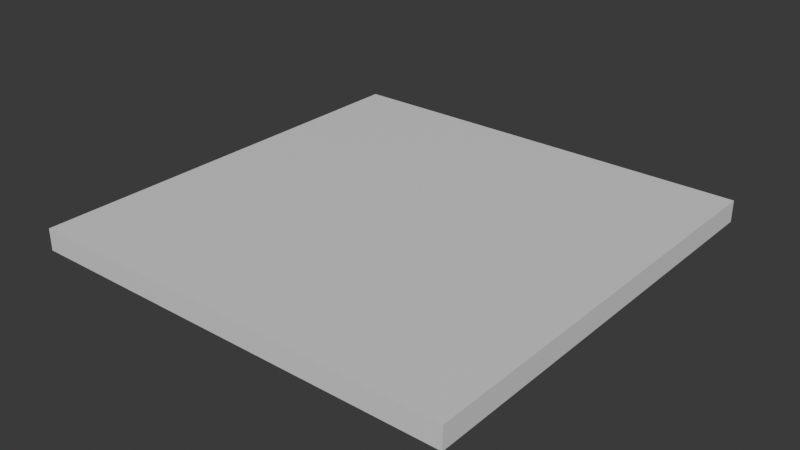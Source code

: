 # Source: chessboard.blend  (saved by Blender 5.3.31; exported with 4.5.12 LTS)
import bpy
from mathutils import Matrix  # noqa: F401  (used for matrix-valued properties, if any)

bpy.ops.wm.read_factory_settings(use_empty=True)
scene = bpy.context.scene
scene.name = 'Scene'

# ---- materials (node trees are filled in below, after node groups)
mat_blockout_grey = bpy.data.materials.new('Blockout grey')
mat_blockout_grey.diffuse_color = (0.68, 0.68, 0.68, 1.0)
mat_blockout_grey.roughness = 1.0

# ---- material node trees
mat_blockout_grey.use_nodes = True; mat_blockout_grey.node_tree.nodes.clear()
_N = mat_blockout_grey.node_tree.nodes; _L = mat_blockout_grey.node_tree.links
n0 = _N.new('ShaderNodeBsdfPrincipled'); n0.name = 'Principled BSDF'; n0.location = (-200, 100)
n0.inputs[10].default_value = 0.005
n1 = _N.new('ShaderNodeOutputMaterial'); n1.name = 'Material Output'; n1.location = (200, 100)
_L.new(n0.outputs[0], n1.inputs[0])
n1.is_active_output = True

# ---- world
world_neutral = bpy.data.worlds.new('Neutral'); scene.world = world_neutral
world_neutral.use_nodes = True; world_neutral.node_tree.nodes.clear()
_N = world_neutral.node_tree.nodes; _L = world_neutral.node_tree.links
n0 = _N.new('ShaderNodeBackground'); n0.name = 'Background'; n0.location = (-200, 100)
n0.inputs[0].default_value = (0.05, 0.05, 0.05, 1.0)
n1 = _N.new('ShaderNodeOutputWorld'); n1.name = 'World Output'; n1.location = (200, 100)
_L.new(n0.outputs[0], n1.inputs[0])
n1.is_active_output = True
world_neutral.color = (0.12, 0.12, 0.12)

# ---- meshes
me_chessboard_mesh = bpy.data.meshes.new('chessboard_mesh')
me_chessboard_mesh.from_pydata([(-0.2, -0.2, 0.0), (-0.2, -0.2, 0.02), (-0.2, 0.2, 0.0), (-0.2, 0.2, 0.02), (0.2, -0.2, 0.0), (0.2, -0.2, 0.02), (0.2, 0.2, 0.0), (0.2, 0.2, 0.02)], [], [(0, 1, 3, 2), (2, 3, 7, 6), (6, 7, 5, 4), (4, 5, 1, 0), (2, 6, 4, 0), (7, 3, 1, 5)])
_uv = me_chessboard_mesh.uv_layers.new(name='UVMap')
_uv.uv.foreach_set('vector', [0.375, 0.0, 0.625, 0.0, 0.625, 0.25, 0.375, 0.25, 0.375, 0.25, 0.625, 0.25, 0.625, 0.5, 0.375, 0.5, 0.375, 0.5, 0.625, 0.5, 0.625, 0.75, 0.375, 0.75, 0.375, 0.75, 0.625, 0.75, 0.625, 1.0, 0.375, 1.0, 0.125, 0.5, 0.375, 0.5, 0.375, 0.75, 0.125, 0.75, 0.625, 0.5, 0.875, 0.5, 0.875, 0.75, 0.625, 0.75])
me_chessboard_mesh.materials.append(mat_blockout_grey)
me_chessboard_mesh.update()

# ---- objects
ob_chessboard = bpy.data.objects.new('chessboard', me_chessboard_mesh)

# ---- transforms, parenting, visibility, modifiers, constraints
ob_chessboard.location = (0.0, 0.0, 0.0)

# ---- collection membership
scene.collection.objects.link(ob_chessboard)

# ---- scene / render settings (as saved in the file)
scene.frame_start = 1; scene.frame_end = 250; scene.frame_set(1)
scene.render.engine = 'BLENDER_WORKBENCH'
scene.render.bake_bias = 0.0
scene.render.bake_samples = 0
scene.render.compositor_device = 'GPU'
scene.eevee.use_volume_custom_range = False
scene.eevee.fast_gi_thickness_near = 0.1
scene.eevee.fast_gi_thickness_far = 0.0
scene.eevee.ray_tracing_options.screen_trace_thickness = 0.1
bpy.context.view_layer.update()

# ---- added for rendering (the .blend has no active camera and no usable light): camera, sun
cam_auto = bpy.data.cameras.new('AutoCamera')
cam_auto.lens = 50.0
cam_auto.sensor_width = 36.0
cam_auto.clip_end = 1000.0
ob_auto_camera = bpy.data.objects.new('AutoCamera', cam_auto)
scene.collection.objects.link(ob_auto_camera)
ob_auto_camera.location = (0.523713, -0.628456, 0.42897)
ob_auto_camera.rotation_euler = (1.09748, -7.21219e-08, 0.694738)
scene.camera = ob_auto_camera
light_auto_sun = bpy.data.lights.new('AutoSun', 'SUN')
light_auto_sun.energy = 3.0
light_auto_sun.angle = 0.0523599
ob_auto_sun = bpy.data.objects.new('AutoSun', light_auto_sun)
scene.collection.objects.link(ob_auto_sun)
ob_auto_sun.rotation_euler = (0.872665, 0.174533, 0.523599)
bpy.context.view_layer.update()
